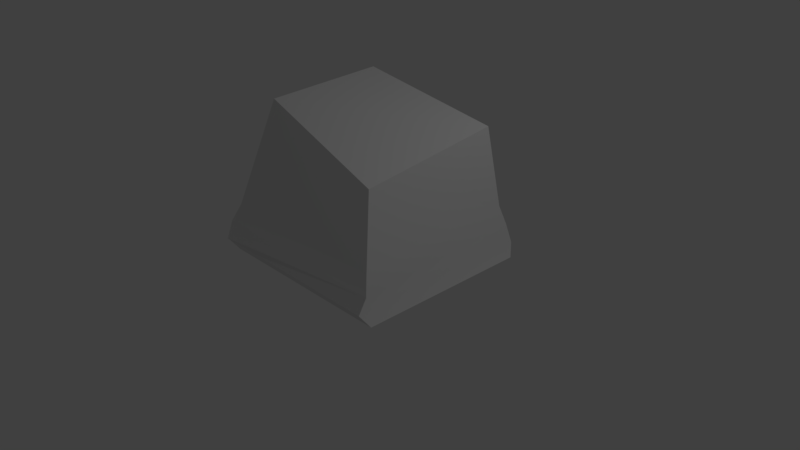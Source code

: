 # Source: Queijo.blend  (saved by Blender 2.78.0; exported with 4.5.12 LTS)
import bpy
from mathutils import Matrix  # noqa: F401  (used for matrix-valued properties, if any)

bpy.ops.wm.read_factory_settings(use_empty=True)
scene = bpy.context.scene
scene.name = 'Scene'

# ---- collections
col_collection_1 = bpy.data.collections.new('Collection 1'); scene.collection.children.link(col_collection_1)

# ---- materials (node trees are filled in below, after node groups)
mat_material = bpy.data.materials.new('Material')
mat_material.alpha_threshold = 0.0
mat_material.use_transparent_shadow = False
mat_material.roughness = 0.5
mat_material.line_color = (0.0, 0.0, 0.0, 1.0)

# ---- node groups
ng_auto_smooth = bpy.data.node_groups.new('Auto Smooth', 'GeometryNodeTree')
_s = ng_auto_smooth.interface.new_socket(name='Geometry', in_out='OUTPUT', socket_type='NodeSocketGeometry')
_s = ng_auto_smooth.interface.new_socket(name='Geometry', in_out='INPUT', socket_type='NodeSocketGeometry')
_s = ng_auto_smooth.interface.new_socket(name='Angle', in_out='INPUT', socket_type='NodeSocketFloat')
_s.subtype = 'ANGLE'
_s.min_value = 0.0
_s.max_value = 3.142
ng_auto_smooth.is_modifier = True
_N = ng_auto_smooth.nodes; _L = ng_auto_smooth.links
n0 = _N.new('NodeGroupOutput'); n0.name = 'Group Output'; n0.location = (480, -100)
n1 = _N.new('NodeGroupInput'); n1.name = 'Group Input'; n1.location = (-420, -300)
n2 = _N.new('NodeGroupInput'); n2.name = 'Group Input.001'; n2.location = (-60, -100)
n3 = _N.new('GeometryNodeSetShadeSmooth'); n3.name = 'Set Shade Smooth'; n3.location = (120, -100)
n3.domain = 'EDGE'
n4 = _N.new('GeometryNodeSetShadeSmooth'); n4.name = 'Set Shade Smooth.001'; n4.location = (300, -100)
n5 = _N.new('GeometryNodeInputMeshEdgeAngle'); n5.name = 'Edge Angle'; n5.location = (-420, -220)
n6 = _N.new('GeometryNodeInputEdgeSmooth'); n6.name = 'Is Edge Smooth'; n6.location = (-60, -160)
n7 = _N.new('GeometryNodeInputShadeSmooth'); n7.name = 'Is Face Smooth'; n7.location = (-240, -340)
n8 = _N.new('FunctionNodeBooleanMath'); n8.name = 'Boolean Math'; n8.location = (-60, -220)
n9 = _N.new('FunctionNodeCompare'); n9.name = 'Compare'; n9.location = (-240, -180)
n9.operation = 'LESS_EQUAL'
_L.new(n5.outputs[0], n9.inputs[0])
_L.new(n4.outputs[0], n0.inputs[0])
_L.new(n1.outputs[1], n9.inputs[1])
_L.new(n9.outputs[0], n8.inputs[0])
_L.new(n7.outputs[0], n8.inputs[1])
_L.new(n2.outputs[0], n3.inputs[0])
_L.new(n6.outputs[0], n3.inputs[1])
_L.new(n3.outputs[0], n4.inputs[0])
_L.new(n8.outputs[0], n3.inputs[2])
n0.is_active_output = True

# ---- material node trees

# ---- world
world_world = bpy.data.worlds.new('World'); scene.world = world_world
world_world.color = (0.05088, 0.05088, 0.05088)
world_world.use_sun_shadow = False
world_world.sun_shadow_jitter_overblur = 0.0
world_world.cycles.sampling_method = 'MANUAL'

# ---- cameras
cam_camera = bpy.data.cameras.new('Camera')
cam_camera.clip_end = 100.0
cam_camera.lens = 35.0
cam_camera.sensor_width = 32.0
cam_camera.sensor_height = 18.0
cam_camera.ortho_scale = 7.314
cam_camera.dof.focus_distance = 0.0
cam_camera.dof.aperture_fstop = 128.0

# ---- lights
light_lamp = bpy.data.lights.new('Lamp', 'POINT')
light_lamp.transmission_factor = 0.0
light_lamp.cutoff_distance = 30.0
light_lamp.energy = 100.0
light_lamp.shadow_buffer_clip_start = 1.001
light_lamp.shadow_soft_size = 0.1
light_lamp.shadow_maximum_resolution = 0.006
light_lamp.use_absolute_resolution = True

# ---- meshes
me_cube = bpy.data.meshes.new('Cube')
me_cube.from_pydata([(1.13, 1.184, -0.4919), (1.13, -1.028, -0.611), (-1.13, -1.13, -0.4919), (-1.13, 1.13, -0.4919), (1.0, 1.054, 0.5591), (0.8141, -0.697, 0.2085), (-1.0, -0.6182, 0.8021), (-1.0, 1.0, 0.8825), (1.223, 1.223, -0.7193), (1.223, -1.121, -0.8384), (-1.223, 1.223, -0.7193), (-1.223, -1.223, -0.7193), (1.364, 1.178, -1.128), (1.279, 1.279, -0.9776), (1.364, -1.178, -1.128), (1.279, -1.279, -0.9776), (-1.178, 1.178, -1.128), (-1.279, 1.279, -0.9776), (-1.178, -1.178, -1.128), (-1.279, -1.279, -0.9776)], [], [(1, 2, 11, 9), (4, 7, 6, 5), (0, 4, 5, 1), (1, 5, 6, 2), (2, 6, 7, 3), (4, 0, 3, 7), (3, 0, 8, 10), (2, 3, 10, 11), (0, 1, 9, 8), (12, 14, 18, 16), (9, 11, 19, 15), (11, 10, 17, 19), (13, 17, 10, 8), (14, 12, 13, 15), (12, 16, 17, 13), (18, 14, 15, 19), (16, 18, 19, 17), (8, 9, 15, 13)])
me_cube.polygons.foreach_set('use_smooth', [True] * 18)
_uv = me_cube.uv_layers.new(name='UVMap')
_uv.uv.foreach_set('vector', [0.02441, 0.7377, 0.2238, 0.7377, 0.2238, 0.8196, 0.02441, 0.8196, 0.5823, 0.3704, 0.5823, 0.004628, 0.9853, 0.004628, 0.9853, 0.3704, 0.5823, 0.7377, 0.5823, 0.3704, 0.9853, 0.3704, 0.9853, 0.7377, 0.02441, 0.7377, 0.02441, 0.3704, 0.2238, 0.3704, 0.2238, 0.7377, 0.2238, 0.7377, 0.2238, 0.3704, 0.4049, 0.3704, 0.4049, 0.7377, 0.5823, 0.3704, 0.5823, 0.7377, 0.4049, 0.7377, 0.4049, 0.3704, 0.4049, 0.7377, 0.5823, 0.7377, 0.5823, 0.8196, 0.4049, 0.8196, 0.2238, 0.7377, 0.4049, 0.7377, 0.4049, 0.8196, 0.2238, 0.8196, 0.5823, 0.7377, 0.9853, 0.7377, 0.9853, 0.8196, 0.5823, 0.8196, 0.5195, 0.0127, 0.5195, 0.357, 0.148, 0.357, 0.148, 0.0127, 0.02441, 0.8196, 0.2238, 0.8196, 0.2238, 0.9154, 0.02441, 0.9154, 0.2238, 0.8196, 0.4049, 0.8196, 0.4049, 0.9154, 0.2238, 0.9154, 0.5823, 0.9154, 0.4049, 0.9154, 0.4049, 0.8196, 0.5823, 0.8196, 0.9853, 0.9925, 0.5823, 0.9925, 0.5823, 0.9154, 0.9853, 0.9154, 0.5823, 0.9925, 0.4049, 0.9925, 0.4049, 0.9154, 0.5823, 0.9154, 0.2238, 0.9925, 0.02441, 0.9925, 0.02441, 0.9154, 0.2238, 0.9154, 0.4049, 0.9925, 0.2238, 0.9925, 0.2238, 0.9154, 0.4049, 0.9154, 0.5823, 0.8196, 0.9853, 0.8196, 0.9853, 0.9154, 0.5823, 0.9154])
me_cube.materials.append(mat_material)
me_cube.use_remesh_preserve_volume = False
me_cube.use_remesh_preserve_attributes = False
me_cube.use_mirror_vertex_groups = False
me_cube.update()

# ---- objects
ob_cube = bpy.data.objects.new('Cube', me_cube)
ob_lamp = bpy.data.objects.new('Lamp', light_lamp)
ob_camera = bpy.data.objects.new('Camera', cam_camera)

# ---- transforms, parenting, visibility, modifiers, constraints
ob_cube.location = (0.0, 0.0, 1.177)
ob_cube.lock_rotations_4d = False
ob_cube.empty_display_type = 'ARROWS'
ob_cube.lineart.crease_threshold = 0.0
_m = ob_cube.modifiers.new('Auto Smooth', 'NODES')
_m.node_group = ng_auto_smooth
_gi = [s.identifier for s in ng_auto_smooth.interface.items_tree if s.item_type == 'SOCKET' and s.in_out == 'INPUT']
_m[_gi[1]] = 0.7854  # Angle
ob_lamp.location = (4.076, 1.005, 5.904)
ob_lamp.rotation_euler = (0.6503, 0.05522, 1.866)
ob_lamp.lock_rotations_4d = False
ob_lamp.empty_display_type = 'ARROWS'
ob_lamp.color = (0.0, 0.0, 0.0, 0.0)
ob_lamp.lineart.crease_threshold = 0.0
ob_camera.location = (7.481, -6.508, 5.344)
ob_camera.rotation_euler = (1.109, 0.0, 0.8149)
ob_camera.lock_rotations_4d = False
ob_camera.empty_display_type = 'ARROWS'
ob_camera.color = (0.0, 0.0, 0.0, 0.0)
ob_camera.display_type = 'WIRE'
ob_camera.lineart.crease_threshold = 0.0

# ---- collection membership
col_collection_1.objects.link(ob_cube)
col_collection_1.objects.link(ob_lamp)
col_collection_1.objects.link(ob_camera)

# ---- scene / render settings (as saved in the file)
scene.camera = ob_camera
scene.frame_start = 1; scene.frame_end = 250; scene.frame_set(1)
scene.render.engine = 'BLENDER_EEVEE_NEXT'
scene.render.resolution_percentage = 50
scene.render.dither_intensity = 0.0
scene.cycles.use_denoising = False
scene.cycles.samples = 128
scene.cycles.sampling_pattern = 'TABULATED_SOBOL'
scene.cycles.light_sampling_threshold = 0.0
scene.cycles.use_adaptive_sampling = False
scene.cycles.use_light_tree = False
scene.cycles.blur_glossy = 0.0
scene.cycles.sample_clamp_indirect = 0.0
scene.view_settings.view_transform = 'Standard'
bpy.context.view_layer.update()
